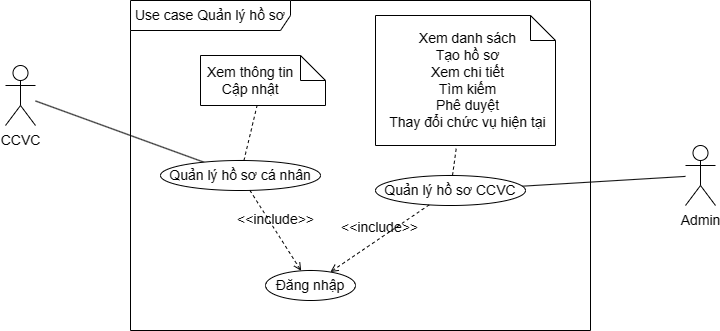

The diagram above was exported from draw.io. Its source (the exported page's mxGraphModel, read from the mxfile embedded in the PNG):
<mxGraphModel dx="1285" dy="2926" grid="1" gridSize="10" guides="1" tooltips="1" connect="1" arrows="1" fold="1" page="1" pageScale="1" pageWidth="850" pageHeight="1100" math="0" shadow="0">
  <root>
    <mxCell id="0" />
    <mxCell id="1" parent="0" />
    <mxCell id="TYCRkO8eOcepVqqN-uCC-1" value="Use case Quản lý hồ sơ" style="shape=umlFrame;whiteSpace=wrap;html=1;pointerEvents=0;recursiveResize=0;container=0;collapsible=0;width=160;fontSize=14;" parent="1" vertex="1">
      <mxGeometry x="195" y="-2105" width="460" height="330" as="geometry" />
    </mxCell>
    <mxCell id="TYCRkO8eOcepVqqN-uCC-2" value="CCVC" style="shape=umlActor;verticalLabelPosition=bottom;verticalAlign=top;html=1;outlineConnect=0;fontSize=14;" parent="1" vertex="1">
      <mxGeometry x="70" y="-2040" width="30" height="60" as="geometry" />
    </mxCell>
    <mxCell id="TYCRkO8eOcepVqqN-uCC-3" value="Admin" style="shape=umlActor;verticalLabelPosition=bottom;verticalAlign=top;html=1;outlineConnect=0;fontSize=14;" parent="1" vertex="1">
      <mxGeometry x="750" y="-1960" width="30" height="60" as="geometry" />
    </mxCell>
    <mxCell id="TYCRkO8eOcepVqqN-uCC-4" value="" style="endArrow=none;startArrow=none;endFill=0;startFill=0;endSize=0;html=1;verticalAlign=bottom;labelBackgroundColor=none;strokeWidth=1;rounded=0;startSize=0;fontSize=14;" parent="1" source="TYCRkO8eOcepVqqN-uCC-2" target="TYCRkO8eOcepVqqN-uCC-7" edge="1">
      <mxGeometry width="160" relative="1" as="geometry">
        <mxPoint x="760" y="-1670" as="sourcePoint" />
        <mxPoint x="-30" y="-2160" as="targetPoint" />
      </mxGeometry>
    </mxCell>
    <mxCell id="TYCRkO8eOcepVqqN-uCC-5" value="" style="endArrow=none;startArrow=none;endFill=0;startFill=0;endSize=0;html=1;verticalAlign=bottom;labelBackgroundColor=none;strokeWidth=1;rounded=0;startSize=0;fontSize=14;" parent="1" source="TYCRkO8eOcepVqqN-uCC-3" target="TYCRkO8eOcepVqqN-uCC-6" edge="1">
      <mxGeometry width="160" relative="1" as="geometry">
        <mxPoint x="150" y="-1951" as="sourcePoint" />
        <mxPoint x="840" y="-1970" as="targetPoint" />
      </mxGeometry>
    </mxCell>
    <mxCell id="TYCRkO8eOcepVqqN-uCC-6" value="Quản lý hồ sơ CCVC" style="ellipse;whiteSpace=wrap;html=1;fontSize=14;" parent="1" vertex="1">
      <mxGeometry x="440" y="-1930" width="150" height="30" as="geometry" />
    </mxCell>
    <mxCell id="TYCRkO8eOcepVqqN-uCC-7" value="Quản lý hồ sơ cá nhân" style="ellipse;whiteSpace=wrap;html=1;fontSize=14;" parent="1" vertex="1">
      <mxGeometry x="225" y="-1945" width="160" height="30" as="geometry" />
    </mxCell>
    <mxCell id="TYCRkO8eOcepVqqN-uCC-8" value="" style="shape=note2;boundedLbl=1;whiteSpace=wrap;html=1;size=25;verticalAlign=top;align=left;spacingLeft=5;fontSize=14;" parent="1" vertex="1">
      <mxGeometry x="440" y="-2090" width="180" height="130" as="geometry" />
    </mxCell>
    <mxCell id="TYCRkO8eOcepVqqN-uCC-9" value="&lt;span style=&quot;font-size: 14px;&quot;&gt;Xem danh sách&lt;/span&gt;&lt;div&gt;&lt;div style=&quot;&quot;&gt;Tạo hồ sơ&lt;/div&gt;&lt;div style=&quot;font-size: 14px;&quot;&gt;Xem chi tiết&lt;/div&gt;&lt;div style=&quot;font-size: 14px;&quot;&gt;Tìm kiếm&lt;/div&gt;&lt;div style=&quot;font-size: 14px;&quot;&gt;Phê duyệt&lt;/div&gt;&lt;/div&gt;&lt;div style=&quot;font-size: 14px;&quot;&gt;Thay đổi chức vụ hiện tại&lt;/div&gt;" style="resizeWidth=1;part=1;strokeColor=none;fillColor=none;align=center;spacingLeft=5;html=1;whiteSpace=wrap;fontSize=14;" parent="TYCRkO8eOcepVqqN-uCC-8" vertex="1">
      <mxGeometry width="180" height="130.00000000000003" as="geometry" />
    </mxCell>
    <mxCell id="TYCRkO8eOcepVqqN-uCC-10" value="" style="html=1;verticalAlign=bottom;labelBackgroundColor=none;endArrow=none;endFill=0;dashed=1;rounded=0;fontSize=14;" parent="1" source="TYCRkO8eOcepVqqN-uCC-6" target="TYCRkO8eOcepVqqN-uCC-8" edge="1">
      <mxGeometry width="160" relative="1" as="geometry">
        <mxPoint x="45" y="-1675" as="sourcePoint" />
        <mxPoint x="405" y="-1775" as="targetPoint" />
      </mxGeometry>
    </mxCell>
    <mxCell id="TYCRkO8eOcepVqqN-uCC-11" value="" style="shape=note2;boundedLbl=1;whiteSpace=wrap;html=1;size=25;verticalAlign=top;align=left;spacingLeft=5;fontSize=14;" parent="1" vertex="1">
      <mxGeometry x="265" y="-2050" width="125" height="50" as="geometry" />
    </mxCell>
    <mxCell id="TYCRkO8eOcepVqqN-uCC-12" value="&lt;span style=&quot;text-align: center; font-size: 14px;&quot;&gt;Xem thông tin&lt;/span&gt;&lt;div style=&quot;text-align: center; font-size: 14px;&quot;&gt;Cập nhật&lt;/div&gt;" style="resizeWidth=1;part=1;strokeColor=none;fillColor=none;align=left;spacingLeft=5;html=1;whiteSpace=wrap;fontSize=14;" parent="TYCRkO8eOcepVqqN-uCC-11" vertex="1">
      <mxGeometry width="125" height="50" as="geometry" />
    </mxCell>
    <mxCell id="TYCRkO8eOcepVqqN-uCC-13" value="" style="html=1;verticalAlign=bottom;labelBackgroundColor=none;endArrow=none;endFill=0;dashed=1;rounded=0;fontSize=14;" parent="1" source="TYCRkO8eOcepVqqN-uCC-7" target="TYCRkO8eOcepVqqN-uCC-11" edge="1">
      <mxGeometry width="160" relative="1" as="geometry">
        <mxPoint x="451" y="-1991" as="sourcePoint" />
        <mxPoint x="530" y="-2011" as="targetPoint" />
      </mxGeometry>
    </mxCell>
    <mxCell id="TYCRkO8eOcepVqqN-uCC-14" value="Đăng nhập" style="ellipse;whiteSpace=wrap;html=1;fontSize=14;" parent="1" vertex="1">
      <mxGeometry x="330" y="-1835" width="90" height="30" as="geometry" />
    </mxCell>
    <mxCell id="TYCRkO8eOcepVqqN-uCC-15" value="&amp;lt;&amp;lt;include&amp;gt;&amp;gt;" style="html=1;verticalAlign=bottom;labelBackgroundColor=none;endArrow=open;endFill=0;dashed=1;rounded=0;fontSize=14;" parent="1" source="TYCRkO8eOcepVqqN-uCC-6" target="TYCRkO8eOcepVqqN-uCC-14" edge="1">
      <mxGeometry width="160" relative="1" as="geometry">
        <mxPoint x="185" y="-1966" as="sourcePoint" />
        <mxPoint x="77" y="-1945" as="targetPoint" />
      </mxGeometry>
    </mxCell>
    <mxCell id="TYCRkO8eOcepVqqN-uCC-16" value="&amp;lt;&amp;lt;include&amp;gt;&amp;gt;" style="html=1;verticalAlign=bottom;labelBackgroundColor=none;endArrow=open;endFill=0;dashed=1;rounded=0;fontSize=14;" parent="1" source="TYCRkO8eOcepVqqN-uCC-7" target="TYCRkO8eOcepVqqN-uCC-14" edge="1">
      <mxGeometry width="160" relative="1" as="geometry">
        <mxPoint x="382" y="-2001" as="sourcePoint" />
        <mxPoint x="286" y="-1943" as="targetPoint" />
      </mxGeometry>
    </mxCell>
  </root>
</mxGraphModel>